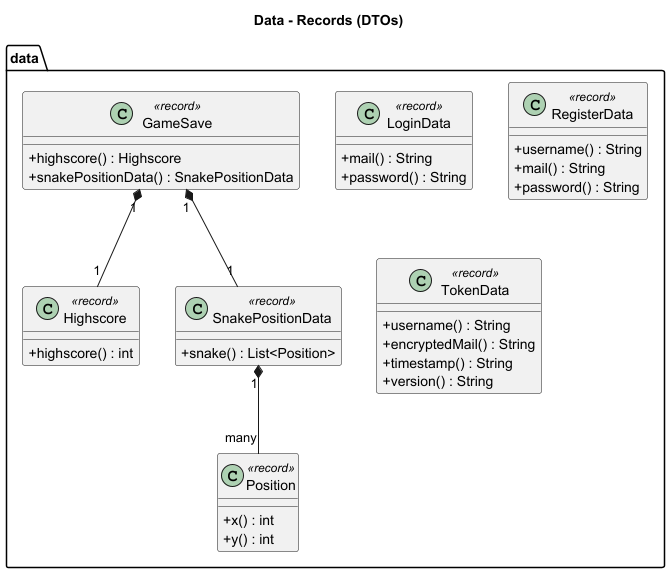

The diagram above was rendered by PlantUML. Its source (embedded in the PNG):
@startuml
title Data - Records (DTOs)

skinparam classAttributeIconSize 0

package "data" {
  class LoginData <<record>> {
    + mail() : String
    + password() : String
  }

  class RegisterData <<record>> {
    + username() : String
    + mail() : String
    + password() : String
  }

  class TokenData <<record>> {
    + username() : String
    + encryptedMail() : String
    + timestamp() : String
    + version() : String
  }

  class GameSave <<record>> {
    + highscore() : Highscore
    + snakePositionData() : SnakePositionData
  }

  class Highscore <<record>> {
    + highscore() : int
  }

  class Position <<record>> {
    + x() : int
    + y() : int
  }

  class SnakePositionData <<record>> {
    + snake() : List<Position>
  }
}

GameSave "1" *-- "1" Highscore
GameSave "1" *-- "1" SnakePositionData
SnakePositionData "1" *-- "many" Position
@enduml